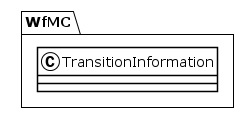

The diagram above was rendered by PlantUML. Its source (embedded in the PNG):
@startuml
!theme plain
package WfMC {
class TransitionInformation {
}
}
@enduml